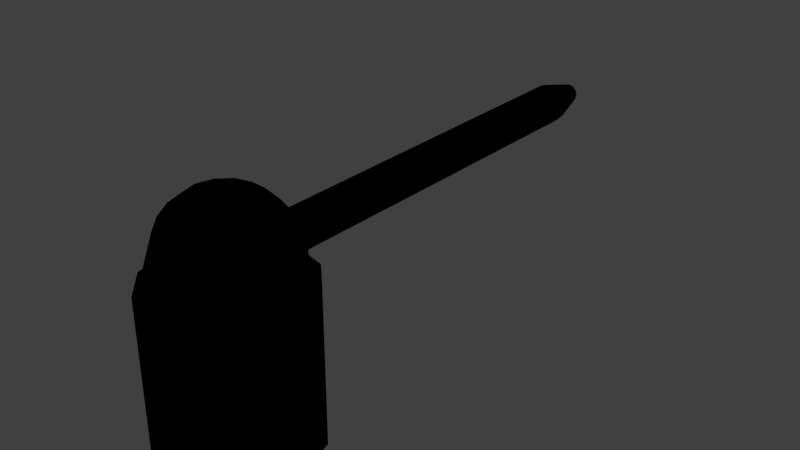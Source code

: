 # Source: Trap-02-lolli-cycle.blend  (saved by Blender 3.4.6; exported with 4.5.12 LTS)
import bpy
from mathutils import Matrix  # noqa: F401  (used for matrix-valued properties, if any)

bpy.ops.wm.read_factory_settings(use_empty=True)
scene = bpy.context.scene
scene.name = 'Scene'

# ---- collections
col_collection = bpy.data.collections.new('Collection'); scene.collection.children.link(col_collection)

# ---- materials (node trees are filled in below, after node groups)
mat_trap_02_01 = bpy.data.materials.new('Trap-02-01')
mat_trap_02_01.use_transparent_shadow = False
mat_trap_02_02 = bpy.data.materials.new('Trap-02-02')
mat_trap_02_02.use_transparent_shadow = False
mat_trap_02_03 = bpy.data.materials.new('Trap-02-03')
mat_trap_02_03.use_transparent_shadow = False
mat_trap_02_04 = bpy.data.materials.new('Trap-02-04')
mat_trap_02_04.use_transparent_shadow = False
mat_outliner = bpy.data.materials.new('Outliner')
mat_outliner.use_backface_culling = True
mat_outliner.use_transparent_shadow = False
mat_outliner.diffuse_color = (0.0, 0.0, 0.0, 1.0)

# ---- material node trees
mat_trap_02_01.use_nodes = True; mat_trap_02_01.node_tree.nodes.clear()
_N = mat_trap_02_01.node_tree.nodes; _L = mat_trap_02_01.node_tree.links
n0 = _N.new('ShaderNodeBsdfPrincipled'); n0.name = 'Principled BSDF'; n0.location = (10, 300)
n0.distribution = 'GGX'
n0.subsurface_method = 'RANDOM_WALK_SKIN'
n0.inputs[0].default_value = (0.8, 0.0, 0.0, 1.0)
n0.inputs[3].default_value = 1.45
n0.inputs[27].default_value = (0.0, 0.0, 0.0, 1.0)
n0.inputs[28].default_value = 1.0
n1 = _N.new('ShaderNodeOutputMaterial'); n1.name = 'Material Output'; n1.location = (300, 300)
_L.new(n0.outputs[0], n1.inputs[0])
n1.is_active_output = True
mat_trap_02_02.use_nodes = True; mat_trap_02_02.node_tree.nodes.clear()
_N = mat_trap_02_02.node_tree.nodes; _L = mat_trap_02_02.node_tree.links
n0 = _N.new('ShaderNodeBsdfPrincipled'); n0.name = 'Principled BSDF'; n0.location = (10, 300)
n0.distribution = 'GGX'
n0.subsurface_method = 'RANDOM_WALK_SKIN'
n0.inputs[3].default_value = 1.45
n0.inputs[27].default_value = (0.0, 0.0, 0.0, 1.0)
n0.inputs[28].default_value = 1.0
n1 = _N.new('ShaderNodeOutputMaterial'); n1.name = 'Material Output'; n1.location = (300, 300)
_L.new(n0.outputs[0], n1.inputs[0])
n1.is_active_output = True
mat_trap_02_03.use_nodes = True; mat_trap_02_03.node_tree.nodes.clear()
_N = mat_trap_02_03.node_tree.nodes; _L = mat_trap_02_03.node_tree.links
n0 = _N.new('ShaderNodeBsdfPrincipled'); n0.name = 'Principled BSDF'; n0.location = (10, 300)
n0.distribution = 'GGX'
n0.subsurface_method = 'RANDOM_WALK_SKIN'
n0.inputs[0].default_value = (0.4, 0.4, 0.4, 1.0)
n0.inputs[3].default_value = 1.45
n0.inputs[27].default_value = (0.0, 0.0, 0.0, 1.0)
n0.inputs[28].default_value = 1.0
n1 = _N.new('ShaderNodeOutputMaterial'); n1.name = 'Material Output'; n1.location = (300, 300)
_L.new(n0.outputs[0], n1.inputs[0])
n1.is_active_output = True
mat_trap_02_04.use_nodes = True; mat_trap_02_04.node_tree.nodes.clear()
_N = mat_trap_02_04.node_tree.nodes; _L = mat_trap_02_04.node_tree.links
n0 = _N.new('ShaderNodeBsdfPrincipled'); n0.name = 'Principled BSDF'; n0.location = (10, 300)
n0.distribution = 'GGX'
n0.subsurface_method = 'RANDOM_WALK_SKIN'
n0.inputs[0].default_value = (0.4, 0.0, 0.0, 1.0)
n0.inputs[3].default_value = 1.45
n0.inputs[27].default_value = (0.0, 0.0, 0.0, 1.0)
n0.inputs[28].default_value = 1.0
n1 = _N.new('ShaderNodeOutputMaterial'); n1.name = 'Material Output'; n1.location = (300, 300)
_L.new(n0.outputs[0], n1.inputs[0])
n1.is_active_output = True
mat_outliner.use_nodes = True; mat_outliner.node_tree.nodes.clear()
_N = mat_outliner.node_tree.nodes; _L = mat_outliner.node_tree.links
n0 = _N.new('ShaderNodeOutputMaterial'); n0.name = 'Material Output'; n0.location = (300, 300)
n1 = _N.new('ShaderNodeBsdfDiffuse'); n1.name = 'Diffuse BSDF'; n1.location = (10, 300)
n1.inputs[0].default_value = (0.0, 0.0, 0.0, 1.0)
n1.inputs[1].default_value = 0.5
_L.new(n1.outputs[0], n0.inputs[0])
n0.is_active_output = True

# ---- world
world_world = bpy.data.worlds.new('World'); scene.world = world_world
world_world.use_nodes = True; world_world.node_tree.nodes.clear()
_N = world_world.node_tree.nodes; _L = world_world.node_tree.links
n0 = _N.new('ShaderNodeOutputWorld'); n0.name = 'World Output'; n0.location = (300, 300)
n1 = _N.new('ShaderNodeBackground'); n1.name = 'Background'; n1.location = (10, 300)
n1.inputs[0].default_value = (0.05088, 0.05088, 0.05088, 1.0)
_L.new(n1.outputs[0], n0.inputs[0])
n0.is_active_output = True
world_world.color = (0.05088, 0.05088, 0.05088)
world_world.use_sun_shadow = False
world_world.sun_shadow_jitter_overblur = 0.0

# ---- meshes
me_cylinder = bpy.data.meshes.new('Cylinder')
me_cylinder.from_pydata([(0.0, 1.0, -1.0), (0.0, 1.0, 1.0), (0.5, 0.866, -1.0), (0.5, 0.866, 1.0), (0.866, 0.5, -1.0), (0.866, 0.5, 1.0), (1.0, 0.0, -1.0), (1.0, 0.0, 1.0), (0.866, -0.5, -1.0), (0.866, -0.5, 1.0), (0.5, -0.866, -1.0), (0.5, -0.866, 1.0), (0.0, -1.0, -1.0), (0.0, -1.0, 1.0), (-0.5, -0.866, -1.0), (-0.5, -0.866, 1.0), (-0.866, -0.5, -1.0), (-0.866, -0.5, 1.0), (-1.0, 0.0, -1.0), (-1.0, 0.0, 1.0), (-0.866, 0.5, -1.0), (-0.866, 0.5, 1.0), (-0.5, 0.866, -1.0), (-0.5, 0.866, 1.0), (1.093e-09, 0.5734, 1.882), (1.093e-09, 0.7833, 1.519), (1.093e-09, 0.7833, 1.099), (1.093e-09, 0.7023, 0.9032), (0.1049, 0.1818, 2.092), (0.2027, 0.3512, 2.011), (0.2867, 0.4966, 1.882), (0.3512, 0.6082, 1.714), (0.3917, 0.6784, 1.519), (0.4258, 0.7374, 1.309), (0.3917, 0.6784, 1.099), (0.3512, 0.6082, 0.9032), (0.2867, 0.4966, 0.7353), (0.2027, 0.3512, 0.6064), (0.1049, 0.1818, 0.5254), (0.1818, 0.1049, 2.092), (0.3512, 0.2027, 2.011), (0.4966, 0.2867, 1.882), (0.6082, 0.3512, 1.714), (0.6784, 0.3917, 1.519), (0.7374, 0.4258, 1.309), (0.6784, 0.3917, 1.099), (0.6082, 0.3512, 0.9032), (0.4966, 0.2867, 0.7353), (0.3512, 0.2027, 0.6064), (0.1818, 0.1049, 0.5254), (0.2099, 4.793e-09, 2.092), (0.4055, 4.793e-09, 2.011), (0.5734, -1.938e-08, 1.882), (0.7023, -1.938e-08, 1.714), (0.7833, -1.938e-08, 1.519), (0.8515, 5.032e-09, 1.309), (0.7833, -1.938e-08, 1.099), (0.7023, -1.938e-08, 0.9032), (0.5734, -1.938e-08, 0.7353), (0.4055, 4.793e-09, 0.6064), (0.2099, 4.793e-09, 0.5254), (0.1818, -0.1049, 2.092), (0.3512, -0.2027, 2.011), (0.4966, -0.2867, 1.882), (0.6082, -0.3512, 1.714), (0.6784, -0.3917, 1.519), (0.7374, -0.4258, 1.309), (0.6784, -0.3917, 1.099), (0.6082, -0.3512, 0.9032), (0.4966, -0.2867, 0.7353), (0.3512, -0.2027, 0.6064), (0.1818, -0.1049, 0.5254), (0.1049, -0.1818, 2.092), (0.2027, -0.3512, 2.011), (0.2867, -0.4966, 1.882), (0.3512, -0.6082, 1.714), (0.3917, -0.6784, 1.519), (0.4258, -0.7374, 1.309), (0.3917, -0.6784, 1.099), (0.3512, -0.6082, 0.9032), (0.2867, -0.4966, 0.7353), (0.2027, -0.3512, 0.6064), (0.1049, -0.1818, 0.5254), (1.093e-09, -0.2099, 2.092), (1.093e-09, -0.4055, 2.011), (-4.724e-08, -0.5734, 1.882), (-7.141e-08, -0.7023, 1.714), (-4.724e-08, -0.7833, 1.519), (1.267e-09, -0.8515, 1.309), (-4.724e-08, -0.7833, 1.099), (-7.141e-08, -0.7023, 0.9032), (-4.724e-08, -0.5734, 0.7353), (1.093e-09, -0.4055, 0.6064), (1.093e-09, -0.2099, 0.5254), (-0.1049, -0.1818, 2.092), (-0.2027, -0.3512, 2.011), (-0.2867, -0.4966, 1.882), (-0.3512, -0.6082, 1.714), (-0.3917, -0.6784, 1.519), (-0.4258, -0.7374, 1.309), (-0.3917, -0.6784, 1.099), (-0.3512, -0.6082, 0.9032), (-0.2867, -0.4966, 0.7353), (-0.2027, -0.3512, 0.6064), (-0.1049, -0.1818, 0.5254), (-0.1818, -0.1049, 2.092), (-0.3512, -0.2027, 2.011), (-0.4966, -0.2867, 1.882), (-0.6082, -0.3512, 1.714), (-0.6784, -0.3917, 1.519), (-0.7374, -0.4258, 1.309), (-0.6784, -0.3917, 1.099), (-0.6082, -0.3512, 0.9032), (-0.4966, -0.2867, 0.7353), (-0.3512, -0.2027, 0.6064), (-0.1818, -0.1049, 0.5254), (1.093e-09, 4.793e-09, 2.12), (-0.2099, 4.793e-09, 2.092), (-0.4055, 4.793e-09, 2.011), (-0.5734, 1.015e-07, 1.882), (-0.7023, 7.73e-08, 1.714), (-0.7833, 1.256e-07, 1.519), (-0.8515, 5.032e-09, 1.309), (-0.7833, 1.256e-07, 1.099), (-0.7023, 7.73e-08, 0.9032), (-0.5734, 1.015e-07, 0.7353), (-0.4055, 4.793e-09, 0.6064), (-0.2099, 4.793e-09, 0.5254), (-0.1818, 0.1049, 2.092), (-0.3512, 0.2027, 2.011), (-0.4966, 0.2867, 1.882), (-0.6082, 0.3512, 1.714), (-0.6784, 0.3917, 1.519), (-0.7374, 0.4258, 1.309), (-0.6784, 0.3917, 1.099), (-0.6082, 0.3512, 0.9032), (-0.4966, 0.2867, 0.7353), (-0.3512, 0.2027, 0.6064), (-0.1818, 0.1049, 0.5254), (-0.1049, 0.1818, 2.092), (-0.2027, 0.3512, 2.011), (-0.2867, 0.4966, 1.882), (-0.3512, 0.6082, 1.714), (-0.3917, 0.6784, 1.519), (-0.4258, 0.7374, 1.309), (-0.3917, 0.6784, 1.099), (-0.3512, 0.6082, 0.9032), (-0.2867, 0.4966, 0.7353), (-0.2027, 0.3512, 0.6064), (-0.1049, 0.1818, 0.5254), (1.093e-09, 0.2099, 2.092), (1.093e-09, 0.4055, 2.011), (7.36e-08, 0.7023, 1.714), (1.267e-09, 0.8515, 1.309), (9.777e-08, 0.5734, 0.7353), (1.093e-09, 0.4055, 0.6064), (1.093e-09, 0.2099, 0.5254), (1.093e-09, 4.793e-09, 0.4978), (-2.713e-09, 6.275, 1.463), (-2.713e-09, 0.5184, 1.463), (0.1144, 6.275, 1.432), (0.1144, 0.5184, 1.432), (0.1982, 6.275, 1.349), (0.1982, 0.5184, 1.349), (0.2288, 6.275, 1.234), (0.2288, 0.5184, 1.234), (0.1982, 6.275, 1.12), (0.1982, 0.5184, 1.12), (0.1144, 6.275, 1.036), (0.1144, 0.5184, 1.036), (-2.713e-09, 6.275, 1.005), (-2.713e-09, 0.5184, 1.005), (-0.1144, 6.275, 1.036), (-0.1144, 0.5184, 1.036), (-0.1982, 6.275, 1.12), (-0.1982, 0.5184, 1.12), (-0.2288, 6.275, 1.234), (-0.2288, 0.5184, 1.234), (-0.1982, 6.275, 1.349), (-0.1982, 0.5184, 1.349), (-0.1144, 6.275, 1.432), (-0.1144, 0.5184, 1.432), (-3.959e-09, 6.775, 1.337), (0.05114, 6.775, 1.323), (0.08858, 6.775, 1.285), (0.1023, 6.775, 1.234), (0.08858, 6.775, 1.183), (0.05114, 6.775, 1.146), (-3.959e-09, 6.775, 1.132), (-0.05114, 6.775, 1.146), (-0.08858, 6.775, 1.183), (-0.1023, 6.775, 1.234), (-0.08858, 6.775, 1.285), (-0.05114, 6.775, 1.323)], [], [(0, 1, 3, 2), (2, 3, 5, 4), (4, 5, 7, 6), (6, 7, 9, 8), (8, 9, 11, 10), (10, 11, 13, 12), (12, 13, 15, 14), (14, 15, 17, 16), (16, 17, 19, 18), (18, 19, 21, 20), (3, 1, 23, 21, 19, 17, 15, 13, 11, 9, 7, 5), (20, 21, 23, 22), (22, 23, 1, 0), (0, 2, 4, 6, 8, 10, 12, 14, 16, 18, 20, 22), (26, 153, 33, 34), (152, 24, 30, 31), (156, 155, 37, 38), (150, 116, 28), (27, 26, 34, 35), (25, 152, 31, 32), (157, 156, 38), (151, 150, 28, 29), (154, 27, 35, 36), (153, 25, 32, 33), (24, 151, 29, 30), (155, 154, 36, 37), (157, 38, 49), (29, 28, 39, 40), (36, 35, 46, 47), (33, 32, 43, 44), (30, 29, 40, 41), (37, 36, 47, 48), (34, 33, 44, 45), (31, 30, 41, 42), (38, 37, 48, 49), (28, 116, 39), (35, 34, 45, 46), (32, 31, 42, 43), (42, 41, 52, 53), (49, 48, 59, 60), (39, 116, 50), (46, 45, 56, 57), (43, 42, 53, 54), (157, 49, 60), (40, 39, 50, 51), (47, 46, 57, 58), (44, 43, 54, 55), (41, 40, 51, 52), (48, 47, 58, 59), (45, 44, 55, 56), (52, 51, 62, 63), (59, 58, 69, 70), (56, 55, 66, 67), (53, 52, 63, 64), (60, 59, 70, 71), (50, 116, 61), (57, 56, 67, 68), (54, 53, 64, 65), (157, 60, 71), (51, 50, 61, 62), (58, 57, 68, 69), (55, 54, 65, 66), (65, 64, 75, 76), (157, 71, 82), (62, 61, 72, 73), (69, 68, 79, 80), (66, 65, 76, 77), (63, 62, 73, 74), (70, 69, 80, 81), (67, 66, 77, 78), (64, 63, 74, 75), (71, 70, 81, 82), (61, 116, 72), (68, 67, 78, 79), (75, 74, 85, 86), (82, 81, 92, 93), (72, 116, 83), (79, 78, 89, 90), (76, 75, 86, 87), (157, 82, 93), (73, 72, 83, 84), (80, 79, 90, 91), (77, 76, 87, 88), (74, 73, 84, 85), (81, 80, 91, 92), (78, 77, 88, 89), (88, 87, 98, 99), (85, 84, 95, 96), (92, 91, 102, 103), (89, 88, 99, 100), (86, 85, 96, 97), (93, 92, 103, 104), (83, 116, 94), (90, 89, 100, 101), (87, 86, 97, 98), (157, 93, 104), (84, 83, 94, 95), (91, 90, 101, 102), (98, 97, 108, 109), (157, 104, 115), (95, 94, 105, 106), (102, 101, 112, 113), (99, 98, 109, 110), (96, 95, 106, 107), (103, 102, 113, 114), (100, 99, 110, 111), (97, 96, 107, 108), (104, 103, 114, 115), (94, 116, 105), (101, 100, 111, 112), (111, 110, 122, 123), (108, 107, 119, 120), (115, 114, 126, 127), (105, 116, 117), (112, 111, 123, 124), (109, 108, 120, 121), (157, 115, 127), (106, 105, 117, 118), (113, 112, 124, 125), (110, 109, 121, 122), (107, 106, 118, 119), (114, 113, 125, 126), (122, 121, 132, 133), (119, 118, 129, 130), (126, 125, 136, 137), (123, 122, 133, 134), (120, 119, 130, 131), (127, 126, 137, 138), (117, 116, 128), (124, 123, 134, 135), (121, 120, 131, 132), (157, 127, 138), (118, 117, 128, 129), (125, 124, 135, 136), (135, 134, 145, 146), (132, 131, 142, 143), (157, 138, 149), (129, 128, 139, 140), (136, 135, 146, 147), (133, 132, 143, 144), (130, 129, 140, 141), (137, 136, 147, 148), (134, 133, 144, 145), (131, 130, 141, 142), (138, 137, 148, 149), (128, 116, 139), (145, 144, 153, 26), (142, 141, 24, 152), (149, 148, 155, 156), (139, 116, 150), (146, 145, 26, 27), (143, 142, 152, 25), (157, 149, 156), (140, 139, 150, 151), (147, 146, 27, 154), (144, 143, 25, 153), (141, 140, 151, 24), (148, 147, 154, 155), (158, 159, 161, 160), (160, 161, 163, 162), (162, 163, 165, 164), (164, 165, 167, 166), (166, 167, 169, 168), (168, 169, 171, 170), (170, 171, 173, 172), (172, 173, 175, 174), (174, 175, 177, 176), (176, 177, 179, 178), (161, 159, 181, 179, 177, 175, 173, 171, 169, 167, 165, 163), (178, 179, 181, 180), (180, 181, 159, 158), (170, 172, 189, 188), (182, 183, 184, 185, 186, 187, 188, 189, 190, 191, 192, 193), (168, 170, 188, 187), (166, 168, 187, 186), (164, 166, 186, 185), (180, 158, 182, 193), (158, 160, 183, 182), (162, 164, 185, 184), (178, 180, 193, 192), (160, 162, 184, 183), (176, 178, 192, 191), (174, 176, 191, 190), (172, 174, 190, 189)])
me_cylinder.polygons.foreach_set('use_smooth', [True] * 184)
me_cylinder.polygons.foreach_set('material_index', [1, 3, 1, 3, 1, 3, 1, 3, 1, 3, 3, 1, 3, 1, 0, 0, 0, 0, 0, 0, 0, 0, 0, 0, 0, 0, 0, 0, 0, 0, 0, 0, 0, 0, 0, 0, 0, 0, 0, 0, 0, 0, 0, 0, 0, 0, 0, 0, 0, 0, 0, 0, 0, 0, 0, 0, 0, 0, 0, 0, 0, 0, 0, 0, 0, 0, 0, 0, 0, 0, 0, 0, 0, 0, 0, 0, 0, 0, 0, 0, 0, 0, 0, 0, 0, 0, 0, 0, 0, 0, 0, 0, 0, 0, 0, 0, 0, 0, 0, 0, 0, 0, 0, 0, 0, 0, 0, 0, 0, 0, 0, 0, 0, 0, 0, 0, 0, 0, 0, 0, 0, 0, 0, 0, 0, 0, 0, 0, 0, 0, 0, 0, 0, 0, 0, 0, 0, 0, 0, 0, 0, 0, 0, 0, 0, 0, 0, 0, 0, 0, 0, 0, 0, 0, 0, 0, 0, 0, 2, 2, 2, 2, 2, 2, 2, 2, 2, 2, 0, 2, 2, 2, 2, 2, 2, 2, 2, 2, 2, 2, 2, 2, 2, 2])
_uv = me_cylinder.uv_layers.new(name='UVMap')
_uv.uv.foreach_set('vector', [1.0, 0.5, 1.0, 1.0, 0.9167, 1.0, 0.9167, 0.5, 0.9167, 0.5, 0.9167, 1.0, 0.8333, 1.0, 0.8333, 0.5, 0.8333, 0.5, 0.8333, 1.0, 0.75, 1.0, 0.75, 0.5, 0.75, 0.5, 0.75, 1.0, 0.6667, 1.0, 0.6667, 0.5, 0.6667, 0.5, 0.6667, 1.0, 0.5833, 1.0, 0.5833, 0.5, 0.5833, 0.5, 0.5833, 1.0, 0.5, 1.0, 0.5, 0.5, 0.5, 0.5, 0.5, 1.0, 0.4167, 1.0, 0.4167, 0.5, 0.4167, 0.5, 0.4167, 1.0, 0.3333, 1.0, 0.3333, 0.5, 0.3333, 0.5, 0.3333, 1.0, 0.25, 1.0, 0.25, 0.5, 0.25, 0.5, 0.25, 1.0, 0.1667, 1.0, 0.1667, 0.5, 0.37, 0.4578, 0.25, 0.49, 0.13, 0.4578, 0.04215, 0.37, 0.01, 0.25, 0.04215, 0.13, 0.13, 0.04215, 0.25, 0.01, 0.37, 0.04215, 0.4578, 0.13, 0.49, 0.25, 0.4578, 0.37, 0.1667, 0.5, 0.1667, 1.0, 0.08333, 1.0, 0.08333, 0.5, 0.08333, 0.5, 0.08333, 1.0, 7.451e-08, 1.0, 7.451e-08, 0.5, 0.75, 0.49, 0.87, 0.4578, 0.9578, 0.37, 0.99, 0.25, 0.9578, 0.13, 0.87, 0.04215, 0.75, 0.01, 0.63, 0.04215, 0.5422, 0.13, 0.51, 0.25, 0.5422, 0.37, 0.63, 0.4578, 0.75, 0.4167, 0.75, 0.5, 0.6667, 0.5, 0.6667, 0.4167, 0.75, 0.6667, 0.75, 0.75, 0.6667, 0.75, 0.6667, 0.6667, 0.75, 0.08333, 0.75, 0.1667, 0.6667, 0.1667, 0.6667, 0.08333, 0.75, 0.9167, 0.7083, 1.0, 0.6667, 0.9167, 0.75, 0.3333, 0.75, 0.4167, 0.6667, 0.4167, 0.6667, 0.3333, 0.75, 0.5833, 0.75, 0.6667, 0.6667, 0.6667, 0.6667, 0.5833, 0.7083, 0.0, 0.75, 0.08333, 0.6667, 0.08333, 0.75, 0.8333, 0.75, 0.9167, 0.6667, 0.9167, 0.6667, 0.8333, 0.75, 0.25, 0.75, 0.3333, 0.6667, 0.3333, 0.6667, 0.25, 0.75, 0.5, 0.75, 0.5833, 0.6667, 0.5833, 0.6667, 0.5, 0.75, 0.75, 0.75, 0.8333, 0.6667, 0.8333, 0.6667, 0.75, 0.75, 0.1667, 0.75, 0.25, 0.6667, 0.25, 0.6667, 0.1667, 0.625, 0.0, 0.6667, 0.08333, 0.5833, 0.08333, 0.6667, 0.8333, 0.6667, 0.9167, 0.5833, 0.9167, 0.5833, 0.8333, 0.6667, 0.25, 0.6667, 0.3333, 0.5833, 0.3333, 0.5833, 0.25, 0.6667, 0.5, 0.6667, 0.5833, 0.5833, 0.5833, 0.5833, 0.5, 0.6667, 0.75, 0.6667, 0.8333, 0.5833, 0.8333, 0.5833, 0.75, 0.6667, 0.1667, 0.6667, 0.25, 0.5833, 0.25, 0.5833, 0.1667, 0.6667, 0.4167, 0.6667, 0.5, 0.5833, 0.5, 0.5833, 0.4167, 0.6667, 0.6667, 0.6667, 0.75, 0.5833, 0.75, 0.5833, 0.6667, 0.6667, 0.08333, 0.6667, 0.1667, 0.5833, 0.1667, 0.5833, 0.08333, 0.6667, 0.9167, 0.625, 1.0, 0.5833, 0.9167, 0.6667, 0.3333, 0.6667, 0.4167, 0.5833, 0.4167, 0.5833, 0.3333, 0.6667, 0.5833, 0.6667, 0.6667, 0.5833, 0.6667, 0.5833, 0.5833, 0.5833, 0.6667, 0.5833, 0.75, 0.5, 0.75, 0.5, 0.6667, 0.5833, 0.08333, 0.5833, 0.1667, 0.5, 0.1667, 0.5, 0.08333, 0.5833, 0.9167, 0.5417, 1.0, 0.5, 0.9167, 0.5833, 0.3333, 0.5833, 0.4167, 0.5, 0.4167, 0.5, 0.3333, 0.5833, 0.5833, 0.5833, 0.6667, 0.5, 0.6667, 0.5, 0.5833, 0.5417, 0.0, 0.5833, 0.08333, 0.5, 0.08333, 0.5833, 0.8333, 0.5833, 0.9167, 0.5, 0.9167, 0.5, 0.8333, 0.5833, 0.25, 0.5833, 0.3333, 0.5, 0.3333, 0.5, 0.25, 0.5833, 0.5, 0.5833, 0.5833, 0.5, 0.5833, 0.5, 0.5, 0.5833, 0.75, 0.5833, 0.8333, 0.5, 0.8333, 0.5, 0.75, 0.5833, 0.1667, 0.5833, 0.25, 0.5, 0.25, 0.5, 0.1667, 0.5833, 0.4167, 0.5833, 0.5, 0.5, 0.5, 0.5, 0.4167, 0.5, 0.75, 0.5, 0.8333, 0.4167, 0.8333, 0.4167, 0.75, 0.5, 0.1667, 0.5, 0.25, 0.4167, 0.25, 0.4167, 0.1667, 0.5, 0.4167, 0.5, 0.5, 0.4167, 0.5, 0.4167, 0.4167, 0.5, 0.6667, 0.5, 0.75, 0.4167, 0.75, 0.4167, 0.6667, 0.5, 0.08333, 0.5, 0.1667, 0.4167, 0.1667, 0.4167, 0.08333, 0.5, 0.9167, 0.4583, 1.0, 0.4167, 0.9167, 0.5, 0.3333, 0.5, 0.4167, 0.4167, 0.4167, 0.4167, 0.3333, 0.5, 0.5833, 0.5, 0.6667, 0.4167, 0.6667, 0.4167, 0.5833, 0.4583, 0.0, 0.5, 0.08333, 0.4167, 0.08333, 0.5, 0.8333, 0.5, 0.9167, 0.4167, 0.9167, 0.4167, 0.8333, 0.5, 0.25, 0.5, 0.3333, 0.4167, 0.3333, 0.4167, 0.25, 0.5, 0.5, 0.5, 0.5833, 0.4167, 0.5833, 0.4167, 0.5, 0.4167, 0.5833, 0.4167, 0.6667, 0.3333, 0.6667, 0.3333, 0.5833, 0.375, 0.0, 0.4167, 0.08333, 0.3333, 0.08333, 0.4167, 0.8333, 0.4167, 0.9167, 0.3333, 0.9167, 0.3333, 0.8333, 0.4167, 0.25, 0.4167, 0.3333, 0.3333, 0.3333, 0.3333, 0.25, 0.4167, 0.5, 0.4167, 0.5833, 0.3333, 0.5833, 0.3333, 0.5, 0.4167, 0.75, 0.4167, 0.8333, 0.3333, 0.8333, 0.3333, 0.75, 0.4167, 0.1667, 0.4167, 0.25, 0.3333, 0.25, 0.3333, 0.1667, 0.4167, 0.4167, 0.4167, 0.5, 0.3333, 0.5, 0.3333, 0.4167, 0.4167, 0.6667, 0.4167, 0.75, 0.3333, 0.75, 0.3333, 0.6667, 0.4167, 0.08333, 0.4167, 0.1667, 0.3333, 0.1667, 0.3333, 0.08333, 0.4167, 0.9167, 0.375, 1.0, 0.3333, 0.9167, 0.4167, 0.3333, 0.4167, 0.4167, 0.3333, 0.4167, 0.3333, 0.3333, 0.3333, 0.6667, 0.3333, 0.75, 0.25, 0.75, 0.25, 0.6667, 0.3333, 0.08333, 0.3333, 0.1667, 0.25, 0.1667, 0.25, 0.08333, 0.3333, 0.9167, 0.2917, 1.0, 0.25, 0.9167, 0.3333, 0.3333, 0.3333, 0.4167, 0.25, 0.4167, 0.25, 0.3333, 0.3333, 0.5833, 0.3333, 0.6667, 0.25, 0.6667, 0.25, 0.5833, 0.2917, 0.0, 0.3333, 0.08333, 0.25, 0.08333, 0.3333, 0.8333, 0.3333, 0.9167, 0.25, 0.9167, 0.25, 0.8333, 0.3333, 0.25, 0.3333, 0.3333, 0.25, 0.3333, 0.25, 0.25, 0.3333, 0.5, 0.3333, 0.5833, 0.25, 0.5833, 0.25, 0.5, 0.3333, 0.75, 0.3333, 0.8333, 0.25, 0.8333, 0.25, 0.75, 0.3333, 0.1667, 0.3333, 0.25, 0.25, 0.25, 0.25, 0.1667, 0.3333, 0.4167, 0.3333, 0.5, 0.25, 0.5, 0.25, 0.4167, 0.25, 0.5, 0.25, 0.5833, 0.1667, 0.5833, 0.1667, 0.5, 0.25, 0.75, 0.25, 0.8333, 0.1667, 0.8333, 0.1667, 0.75, 0.25, 0.1667, 0.25, 0.25, 0.1667, 0.25, 0.1667, 0.1667, 0.25, 0.4167, 0.25, 0.5, 0.1667, 0.5, 0.1667, 0.4167, 0.25, 0.6667, 0.25, 0.75, 0.1667, 0.75, 0.1667, 0.6667, 0.25, 0.08333, 0.25, 0.1667, 0.1667, 0.1667, 0.1667, 0.08333, 0.25, 0.9167, 0.2083, 1.0, 0.1667, 0.9167, 0.25, 0.3333, 0.25, 0.4167, 0.1667, 0.4167, 0.1667, 0.3333, 0.25, 0.5833, 0.25, 0.6667, 0.1667, 0.6667, 0.1667, 0.5833, 0.2083, 0.0, 0.25, 0.08333, 0.1667, 0.08333, 0.25, 0.8333, 0.25, 0.9167, 0.1667, 0.9167, 0.1667, 0.8333, 0.25, 0.25, 0.25, 0.3333, 0.1667, 0.3333, 0.1667, 0.25, 0.1667, 0.5833, 0.1667, 0.6667, 0.08333, 0.6667, 0.08333, 0.5833, 0.125, 0.0, 0.1667, 0.08333, 0.08333, 0.08333, 0.1667, 0.8333, 0.1667, 0.9167, 0.08333, 0.9167, 0.08333, 0.8333, 0.1667, 0.25, 0.1667, 0.3333, 0.08333, 0.3333, 0.08333, 0.25, 0.1667, 0.5, 0.1667, 0.5833, 0.08333, 0.5833, 0.08333, 0.5, 0.1667, 0.75, 0.1667, 0.8333, 0.08333, 0.8333, 0.08333, 0.75, 0.1667, 0.1667, 0.1667, 0.25, 0.08333, 0.25, 0.08333, 0.1667, 0.1667, 0.4167, 0.1667, 0.5, 0.08333, 0.5, 0.08333, 0.4167, 0.1667, 0.6667, 0.1667, 0.75, 0.08333, 0.75, 0.08333, 0.6667, 0.1667, 0.08333, 0.1667, 0.1667, 0.08333, 0.1667, 0.08333, 0.08333, 0.1667, 0.9167, 0.125, 1.0, 0.08333, 0.9167, 0.1667, 0.3333, 0.1667, 0.4167, 0.08333, 0.4167, 0.08333, 0.3333, 0.08333, 0.4167, 0.08333, 0.5, 0.0, 0.5, 0.0, 0.4167, 0.08333, 0.6667, 0.08333, 0.75, 0.0, 0.75, 0.0, 0.6667, 0.08333, 0.08333, 0.08333, 0.1667, 0.0, 0.1667, 0.0, 0.08333, 0.08333, 0.9167, 0.04167, 1.0, 0.0, 0.9167, 0.08333, 0.3333, 0.08333, 0.4167, 0.0, 0.4167, 0.0, 0.3333, 0.08333, 0.5833, 0.08333, 0.6667, 0.0, 0.6667, 0.0, 0.5833, 0.04167, 0.0, 0.08333, 0.08333, 0.0, 0.08333, 0.08333, 0.8333, 0.08333, 0.9167, 0.0, 0.9167, 0.0, 0.8333, 0.08333, 0.25, 0.08333, 0.3333, 0.0, 0.3333, 0.0, 0.25, 0.08333, 0.5, 0.08333, 0.5833, 0.0, 0.5833, 0.0, 0.5, 0.08333, 0.75, 0.08333, 0.8333, 0.0, 0.8333, 0.0, 0.75, 0.08333, 0.1667, 0.08333, 0.25, 0.0, 0.25, 0.0, 0.1667, 1.0, 0.5, 1.0, 0.5833, 0.9167, 0.5833, 0.9167, 0.5, 1.0, 0.75, 1.0, 0.8333, 0.9167, 0.8333, 0.9167, 0.75, 1.0, 0.1667, 1.0, 0.25, 0.9167, 0.25, 0.9167, 0.1667, 1.0, 0.4167, 1.0, 0.5, 0.9167, 0.5, 0.9167, 0.4167, 1.0, 0.6667, 1.0, 0.75, 0.9167, 0.75, 0.9167, 0.6667, 1.0, 0.08333, 1.0, 0.1667, 0.9167, 0.1667, 0.9167, 0.08333, 1.0, 0.9167, 0.9583, 1.0, 0.9167, 0.9167, 1.0, 0.3333, 1.0, 0.4167, 0.9167, 0.4167, 0.9167, 0.3333, 1.0, 0.5833, 1.0, 0.6667, 0.9167, 0.6667, 0.9167, 0.5833, 0.9583, 0.0, 1.0, 0.08333, 0.9167, 0.08333, 1.0, 0.8333, 1.0, 0.9167, 0.9167, 0.9167, 0.9167, 0.8333, 1.0, 0.25, 1.0, 0.3333, 0.9167, 0.3333, 0.9167, 0.25, 0.9167, 0.3333, 0.9167, 0.4167, 0.8333, 0.4167, 0.8333, 0.3333, 0.9167, 0.5833, 0.9167, 0.6667, 0.8333, 0.6667, 0.8333, 0.5833, 0.875, 0.0, 0.9167, 0.08333, 0.8333, 0.08333, 0.9167, 0.8333, 0.9167, 0.9167, 0.8333, 0.9167, 0.8333, 0.8333, 0.9167, 0.25, 0.9167, 0.3333, 0.8333, 0.3333, 0.8333, 0.25, 0.9167, 0.5, 0.9167, 0.5833, 0.8333, 0.5833, 0.8333, 0.5, 0.9167, 0.75, 0.9167, 0.8333, 0.8333, 0.8333, 0.8333, 0.75, 0.9167, 0.1667, 0.9167, 0.25, 0.8333, 0.25, 0.8333, 0.1667, 0.9167, 0.4167, 0.9167, 0.5, 0.8333, 0.5, 0.8333, 0.4167, 0.9167, 0.6667, 0.9167, 0.75, 0.8333, 0.75, 0.8333, 0.6667, 0.9167, 0.08333, 0.9167, 0.1667, 0.8333, 0.1667, 0.8333, 0.08333, 0.9167, 0.9167, 0.875, 1.0, 0.8333, 0.9167, 0.8333, 0.4167, 0.8333, 0.5, 0.75, 0.5, 0.75, 0.4167, 0.8333, 0.6667, 0.8333, 0.75, 0.75, 0.75, 0.75, 0.6667, 0.8333, 0.08333, 0.8333, 0.1667, 0.75, 0.1667, 0.75, 0.08333, 0.8333, 0.9167, 0.7917, 1.0, 0.75, 0.9167, 0.8333, 0.3333, 0.8333, 0.4167, 0.75, 0.4167, 0.75, 0.3333, 0.8333, 0.5833, 0.8333, 0.6667, 0.75, 0.6667, 0.75, 0.5833, 0.7917, 0.0, 0.8333, 0.08333, 0.75, 0.08333, 0.8333, 0.8333, 0.8333, 0.9167, 0.75, 0.9167, 0.75, 0.8333, 0.8333, 0.25, 0.8333, 0.3333, 0.75, 0.3333, 0.75, 0.25, 0.8333, 0.5, 0.8333, 0.5833, 0.75, 0.5833, 0.75, 0.5, 0.8333, 0.75, 0.8333, 0.8333, 0.75, 0.8333, 0.75, 0.75, 0.8333, 0.1667, 0.8333, 0.25, 0.75, 0.25, 0.75, 0.1667, 1.0, 0.5, 1.0, 1.0, 0.9167, 1.0, 0.9167, 0.5, 0.9167, 0.5, 0.9167, 1.0, 0.8333, 1.0, 0.8333, 0.5, 0.8333, 0.5, 0.8333, 1.0, 0.75, 1.0, 0.75, 0.5, 0.75, 0.5, 0.75, 1.0, 0.6667, 1.0, 0.6667, 0.5, 0.6667, 0.5, 0.6667, 1.0, 0.5833, 1.0, 0.5833, 0.5, 0.5833, 0.5, 0.5833, 1.0, 0.5, 1.0, 0.5, 0.5, 0.5, 0.5, 0.5, 1.0, 0.4167, 1.0, 0.4167, 0.5, 0.4167, 0.5, 0.4167, 1.0, 0.3333, 1.0, 0.3333, 0.5, 0.3333, 0.5, 0.3333, 1.0, 0.25, 1.0, 0.25, 0.5, 0.25, 0.5, 0.25, 1.0, 0.1667, 1.0, 0.1667, 0.5, 0.37, 0.4578, 0.25, 0.49, 0.13, 0.4578, 0.04215, 0.37, 0.01, 0.25, 0.04215, 0.13, 0.13, 0.04215, 0.25, 0.01, 0.37, 0.04215, 0.4578, 0.13, 0.49, 0.25, 0.4578, 0.37, 0.1667, 0.5, 0.1667, 1.0, 0.08333, 1.0, 0.08333, 0.5, 0.08333, 0.5, 0.08333, 1.0, 7.451e-08, 1.0, 7.451e-08, 0.5, 0.5, 0.5, 0.4167, 0.5, 0.4167, 0.5, 0.5, 0.5, 0.75, 0.49, 0.87, 0.4578, 0.9578, 0.37, 0.99, 0.25, 0.9578, 0.13, 0.87, 0.04215, 0.75, 0.01, 0.63, 0.04215, 0.5422, 0.13, 0.51, 0.25, 0.5422, 0.37, 0.63, 0.4578, 0.5833, 0.5, 0.5, 0.5, 0.5, 0.5, 0.5833, 0.5, 0.6667, 0.5, 0.5833, 0.5, 0.5833, 0.5, 0.6667, 0.5, 0.75, 0.5, 0.6667, 0.5, 0.6667, 0.5, 0.75, 0.5, 0.08333, 0.5, 7.451e-08, 0.5, 7.451e-08, 0.5, 0.08333, 0.5, 1.0, 0.5, 0.9167, 0.5, 0.9167, 0.5, 1.0, 0.5, 0.8333, 0.5, 0.75, 0.5, 0.75, 0.5, 0.8333, 0.5, 0.1667, 0.5, 0.08333, 0.5, 0.08333, 0.5, 0.1667, 0.5, 0.9167, 0.5, 0.8333, 0.5, 0.8333, 0.5, 0.9167, 0.5, 0.25, 0.5, 0.1667, 0.5, 0.1667, 0.5, 0.25, 0.5, 0.3333, 0.5, 0.25, 0.5, 0.25, 0.5, 0.3333, 0.5, 0.4167, 0.5, 0.3333, 0.5, 0.3333, 0.5, 0.4167, 0.5])
me_cylinder.materials.append(mat_trap_02_01)
me_cylinder.materials.append(mat_trap_02_02)
me_cylinder.materials.append(mat_trap_02_03)
me_cylinder.materials.append(mat_trap_02_04)
me_cylinder.materials.append(mat_outliner)
me_cylinder.update()

# ---- objects
ob_cylinderoflollydeath = bpy.data.objects.new('CylinderOfLollyDeath', me_cylinder)

# ---- transforms, parenting, visibility, modifiers, constraints
ob_cylinderoflollydeath.location = (0.0, 0.0, 0.0)
_m = ob_cylinderoflollydeath.modifiers.new('Solidify', 'SOLIDIFY')
_m.thickness = -0.05
_m.material_offset = 4
_m.use_flip_normals = True

# ---- collection membership
col_collection.objects.link(ob_cylinderoflollydeath)

# ---- scene / render settings (as saved in the file)
scene.frame_start = 1; scene.frame_end = 250; scene.frame_set(1)
scene.render.engine = 'BLENDER_EEVEE_NEXT'
scene.cycles.sampling_pattern = 'TABULATED_SOBOL'
scene.cycles.use_light_tree = False
scene.view_settings.view_transform = 'Standard'
bpy.context.view_layer.update()

# ---- added for rendering (the .blend has no active camera and no usable light): camera, sun
cam_auto = bpy.data.cameras.new('AutoCamera')
cam_auto.lens = 50.0
cam_auto.sensor_width = 36.0
cam_auto.clip_end = 1000.0
ob_auto_camera = bpy.data.objects.new('AutoCamera', cam_auto)
scene.collection.objects.link(ob_auto_camera)
ob_auto_camera.location = (8.07576, -6.80379, 7.02912)
ob_auto_camera.rotation_euler = (1.09748, -7.21219e-08, 0.694738)
scene.camera = ob_auto_camera
light_auto_sun = bpy.data.lights.new('AutoSun', 'SUN')
light_auto_sun.energy = 3.0
light_auto_sun.angle = 0.0523599
ob_auto_sun = bpy.data.objects.new('AutoSun', light_auto_sun)
scene.collection.objects.link(ob_auto_sun)
ob_auto_sun.rotation_euler = (0.872665, 0.174533, 0.523599)
bpy.context.view_layer.update()
